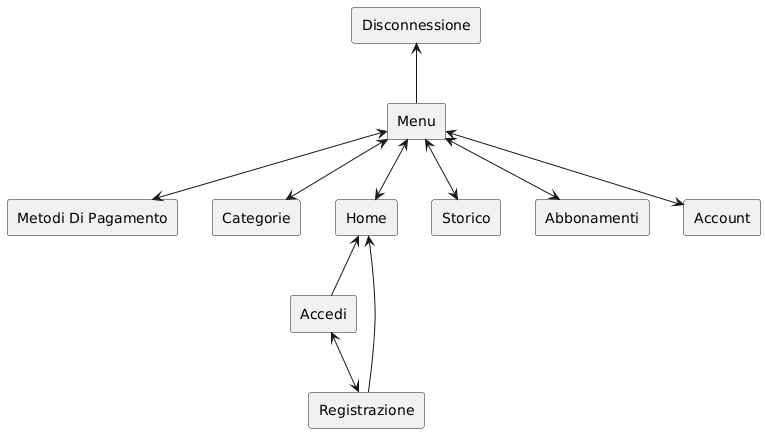

The diagram above was rendered by PlantUML. Its source (embedded in the PNG):
@startuml
rectangle "Metodi Di Pagamento" as payment_methods
rectangle "Categorie" as categories
rectangle "Home" as home
rectangle "Storico" as archive
rectangle "Accedi" as login
rectangle "Registrazione" as signin
rectangle "Abbonamenti" as subscription
rectangle "Account" as account
rectangle "Disconnessione" as logout
rectangle "Menu" as menu

logout <-- menu
menu <--> home
menu <--> payment_methods
menu <--> categories
menu <--> archive
menu <--> subscription
menu <--> account
home <-- login
home <-- signin
login <--> signin
@enduml